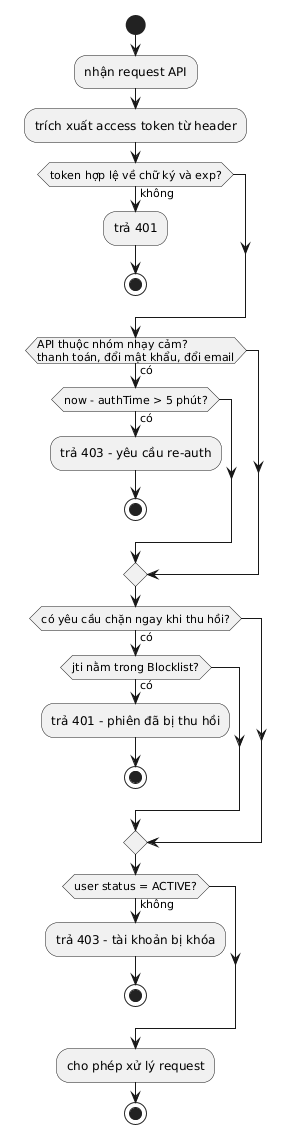

The diagram above was rendered by PlantUML. Its source (embedded in the PNG):
@startuml
start
:nhận request API;
:trích xuất access token từ header;
if (token hợp lệ về chữ ký và exp?) then (không)
  :trả 401;
  stop
endif
if (API thuộc nhóm nhạy cảm?\nthanh toán, đổi mật khẩu, đổi email) then (có)
  if (now - authTime > 5 phút?) then (có)
    :trả 403 - yêu cầu re-auth;
    stop
  endif
endif
if (có yêu cầu chặn ngay khi thu hồi?) then (có)
  if (jti nằm trong Blocklist?) then (có)
    :trả 401 - phiên đã bị thu hồi;
    stop
  endif
endif
if (user status = ACTIVE?) then (không)
  :trả 403 - tài khoản bị khóa;
  stop
endif
:cho phép xử lý request;
stop
@enduml